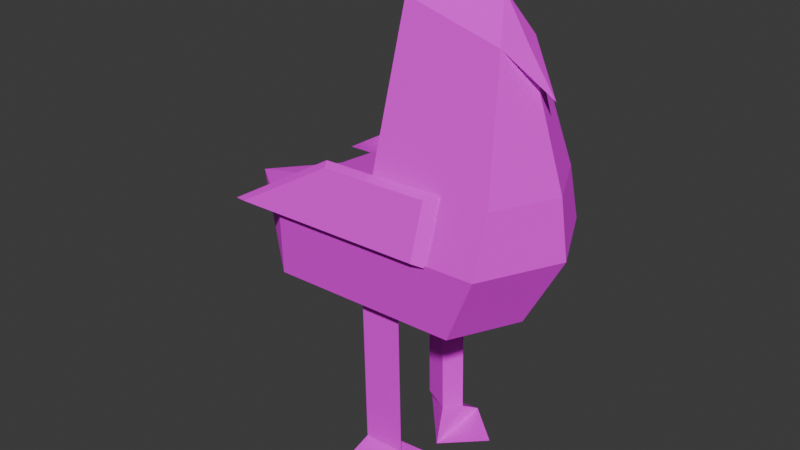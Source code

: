 # Source: geasul.blend  (saved by Blender 5.0.119; exported with 4.5.12 LTS)
import bpy
from mathutils import Matrix  # noqa: F401  (used for matrix-valued properties, if any)

bpy.ops.wm.read_factory_settings(use_empty=True)
scene = bpy.context.scene
scene.name = 'Scene'

# ---- collections
col_collection = bpy.data.collections.new('Collection'); scene.collection.children.link(col_collection)

# ---- images (referenced by path relative to the original .blend; pixels are not part of the script)
import os
ASSET_DIR = os.environ.get("B2B_ASSET_DIR", "")  # directory of the original .blend (textures are referenced by path, not embedded)
HERE = os.path.dirname(os.path.abspath(__file__))  # packed textures are extracted next to this script under _unpacked/

def load_image(name, relpath, width, height, colorspace="sRGB"):
    """Load a texture the original file referenced (path relative to the .blend, or extracted next to this script)."""
    p = next((c for c in (os.path.join(HERE, relpath), os.path.join(ASSET_DIR, relpath)) if relpath and os.path.exists(c)), "")
    if p:
        img = bpy.data.images.load(p, check_existing=True)
        img.name = name
    else:  # same state as the original file: an image datablock whose file is absent (Cycles renders it pink)
        img = bpy.data.images.new(name, width, height)
        img.source = "FILE"
        img.filepath = "//" + (relpath or name)
    img.colorspace_settings.name = colorspace
    return img
img_diorama_pallette_png = load_image('Diorama-Pallette.png', 'Diorama-Pallette.png', 1024, 1024, 'sRGB')

# ---- materials (node trees are filled in below, after node groups)
mat_material_001 = bpy.data.materials.new('Material.001')
mat_material_001.roughness = 0.9513
mat_material_001.metallic = 0.3179

# ---- material node trees
mat_material_001.use_nodes = True; mat_material_001.node_tree.nodes.clear()
_N = mat_material_001.node_tree.nodes; _L = mat_material_001.node_tree.links
n0 = _N.new('ShaderNodeBsdfPrincipled'); n0.name = 'Principled BSDF'; n0.location = (0, 300)
n0.inputs[1].default_value = 0.3179
n0.inputs[2].default_value = 0.9513
n1 = _N.new('ShaderNodeOutputMaterial'); n1.name = 'Material Output'; n1.location = (280, 300)
n2 = _N.new('ShaderNodeTexImage'); n2.name = 'Image Texture'; n2.location = (-480, 300)
n2.image = img_diorama_pallette_png
_L.new(n2.outputs[0], n0.inputs[0])
_L.new(n2.outputs[1], n0.inputs[4])
_L.new(n0.outputs[0], n1.inputs[0])
n1.is_active_output = True

# ---- world
world_world = bpy.data.worlds.new('World'); scene.world = world_world
world_world.use_nodes = True; world_world.node_tree.nodes.clear()
_N = world_world.node_tree.nodes; _L = world_world.node_tree.links
n0 = _N.new('ShaderNodeOutputWorld'); n0.name = 'World Output'; n0.location = (200, 100)
n1 = _N.new('ShaderNodeBackground'); n1.name = 'Background'; n1.location = (-200, 100)
n1.inputs[0].default_value = (0.05088, 0.05088, 0.05088, 1.0)
_L.new(n1.outputs[0], n0.inputs[0])
n0.is_active_output = True
world_world.color = (0.05088, 0.05088, 0.05088)
world_world.sun_shadow_jitter_overblur = 0.0

# ---- meshes
me_cube_033 = bpy.data.meshes.new('Cube.033')
me_cube_033.from_pydata([(-0.3918, -0.4135, -0.5729), (-0.2443, -0.266, 0.4799), (-0.3918, 0.4135, -0.5729), (-0.2443, 0.266, 0.4799), (0.4352, -0.4135, -0.5729), (0.3175, -0.1657, 0.2556), (0.4352, 0.4135, -0.5729), (0.3175, 0.1657, 0.2556), (-0.5975, 4.838e-07, -0.5729), (-0.3767, 1.104e-06, 0.4799), (0.6409, 4.838e-07, -0.5729), (0.3967, 1.767e-06, 0.2327), (0.2229, 1.923e-06, 0.5242), (0.5726, 2.173e-06, -0.03295), (-1.079, -0.5312, -0.9638), (-1.079, 0.5312, -0.9638), (0.4236, -0.5312, -0.9638), (0.4236, 0.5312, -0.9638), (-1.343, -1.926e-07, -0.9638), (0.6879, -1.926e-07, -0.9638), (-0.5788, -0.3345, -1.513), (-0.5788, 0.3346, -1.513), (-0.2841, -0.3345, -1.513), (-0.2841, 0.3346, -1.513), (-1.386, 2.61e-07, -1.458), (0.4085, 2.61e-07, -1.458), (-0.3833, 0.2354, -1.558), (-1.774, 1.49e-07, -1.041), (0.1835, 0.4523, -1.458), (-1.161, 0.4523, -1.458), (-0.3833, -0.2354, -1.558), (-1.161, -0.4523, -1.458), (0.1835, -0.4523, -1.458), (-0.2687, 8.779e-07, -1.667), (-0.2841, 0.3346, -2.563), (-0.5788, 0.3346, -2.563), (-0.3833, 0.2354, -2.57), (-0.5788, -0.3345, -2.563), (-0.2841, -0.3345, -2.563), (-0.3833, -0.2354, -2.57), (-0.2675, 0.4895, -2.662), (-0.629, 0.423, -2.662), (-0.2972, 0.05857, -2.731), (-0.629, -0.423, -2.662), (-0.2675, -0.4895, -2.662), (-0.2972, -0.05857, -2.731), (-0.005181, 0.274, -2.696), (-0.005181, -0.274, -2.696), (-0.7439, -0.4262, -0.5669), (-0.7439, 0.4262, -0.5669), (0.1086, -0.4262, -0.5669), (0.1086, 0.4262, -0.5669), (-1.452, -0.5475, -0.9698), (-1.452, 0.5475, -0.9698), (0.09666, -0.5475, -0.9698), (0.09666, 0.5475, -0.9698), (0.03826, 0.4803, -0.5903), (-0.7153, 0.4803, -0.5903), (-0.7153, -0.4803, -0.5903), (0.03826, -0.4803, -0.5903), (0.02772, 0.5875, -0.9464), (-1.341, 0.5875, -0.9464), (-1.341, -0.5875, -0.9464), (0.02772, -0.5875, -0.9464)], [], [(8, 9, 3, 2), (2, 3, 7, 6), (10, 11, 5, 4), (4, 5, 1, 0), (0, 8, 18, 14), (9, 1, 12), (11, 7, 12), (2, 6, 17, 15), (6, 7, 11, 10), (0, 1, 9, 8), (11, 5, 13), (3, 9, 12), (1, 5, 12), (7, 3, 12), (5, 11, 12), (7, 11, 13), (19, 16, 32, 25), (29, 24, 27), (6, 10, 19, 17), (10, 4, 16, 19), (8, 2, 15, 18), (4, 0, 14, 16), (28, 25, 33), (24, 29, 33), (16, 14, 31, 32), (15, 17, 28, 29), (14, 18, 27), (17, 19, 25, 28), (15, 29, 27), (31, 24, 33), (25, 32, 33), (30, 22, 38, 39), (26, 21, 35, 36), (24, 31, 27), (31, 14, 27), (18, 15, 27), (23, 21, 29, 28), (21, 26, 33, 29), (26, 23, 28, 33), (20, 22, 32, 31), (30, 20, 31, 33), (22, 30, 33, 32), (39, 38, 44, 45), (35, 34, 40, 41), (22, 20, 37, 38), (23, 26, 36, 34), (21, 23, 34, 35), (20, 30, 39, 37), (44, 43, 45), (41, 40, 42), (38, 37, 43, 44), (36, 35, 41, 42), (37, 39, 45, 43), (34, 36, 42, 40), (45, 44, 47), (40, 42, 46), (49, 53, 55, 51), (50, 54, 52, 48), (57, 56, 60, 61), (59, 58, 62, 63), (55, 53, 61, 60), (50, 48, 58, 59), (48, 52, 62, 58), (52, 54, 63, 62), (51, 55, 60, 56), (49, 51, 56, 57), (54, 50, 59, 63), (53, 49, 57, 61)])
me_cube_033.polygons.foreach_set('use_smooth', [True] * 68)
_k = set([(0, 1), (0, 4), (0, 8), (0, 14), (1, 5), (1, 9), (1, 12), (2, 3), (2, 6), (2, 8), (2, 15), (3, 7), (3, 9), (3, 12), (4, 5), (4, 10), (4, 16), (5, 11), (5, 12), (6, 7), (6, 10), (6, 17), (7, 11), (7, 12), (8, 9), (8, 18), (9, 12), (10, 11), (10, 19), (11, 12), (11, 13), (14, 16), (14, 18), (14, 27), (14, 31), (15, 17), (15, 18), (15, 27), (15, 29), (16, 19), (16, 32), (17, 19), (17, 28), (18, 27), (19, 25), (20, 22), (20, 30), (20, 37), (21, 23), (21, 26), (21, 35), (22, 30), (22, 38), (23, 26), (23, 34), (24, 27), (24, 29), (24, 31), (24, 33), (25, 28), (25, 32), (25, 33), (26, 36), (27, 29), (27, 31), (28, 29), (28, 33), (29, 33), (30, 39), (31, 32), (31, 33), (32, 33), (34, 35), (34, 36), (34, 40), (35, 36), (35, 41), (36, 42), (37, 38), (37, 39), (37, 43), (38, 39), (38, 44), (39, 45), (40, 41), (40, 42), (41, 42), (43, 44), (43, 45), (44, 45), (48, 50), (48, 52), (48, 58), (49, 51), (49, 53), (49, 57), (50, 54), (50, 59), (51, 55), (51, 56), (52, 54), (52, 62), (53, 55), (53, 61), (54, 63), (55, 60), (56, 57), (56, 60), (57, 61), (58, 59), (58, 62), (59, 63), (60, 61), (62, 63)])
me_cube_033.attributes.new('sharp_edge', 'BOOLEAN', 'EDGE').data.foreach_set('value', [ (min(e.vertices), max(e.vertices)) in _k for e in me_cube_033.edges])
_uv = me_cube_033.uv_layers.new(name='UVMap')
_uv.uv.foreach_set('vector', [0.706, 0.1425, 0.7176, 0.1425, 0.7176, 0.1482, 0.706, 0.1482, 0.706, 0.1482, 0.7176, 0.1482, 0.7176, 0.1598, 0.706, 0.1598, 0.706, 0.1656, 0.7176, 0.1656, 0.7176, 0.1714, 0.706, 0.1714, 0.706, 0.1714, 0.7176, 0.1714, 0.7176, 0.183, 0.706, 0.183, 0.706, 0.1367, 0.706, 0.1425, 0.706, 0.1425, 0.706, 0.1367, 0.7176, 0.1425, 0.7176, 0.1367, 0.7176, 0.1425, 0.9085, 0.08622, 0.9109, 0.09121, 0.9083, 0.1105, 0.706, 0.1482, 0.706, 0.1598, 0.706, 0.1598, 0.706, 0.1482, 0.706, 0.1598, 0.7176, 0.1598, 0.7176, 0.1656, 0.706, 0.1656, 0.706, 0.1367, 0.7176, 0.1367, 0.7176, 0.1425, 0.706, 0.1425, 0.9085, 0.08622, 0.9062, 0.09009, 0.9087, 0.06334, 0.7176, 0.1482, 0.7176, 0.1425, 0.7176, 0.1482, 0.9039, 0.1105, 0.9062, 0.09009, 0.9083, 0.1105, 0.9109, 0.09121, 0.9127, 0.1126, 0.9083, 0.1105, 0.9062, 0.09009, 0.9085, 0.08622, 0.9083, 0.1105, 0.9109, 0.09121, 0.9085, 0.08622, 0.9087, 0.06334, 0.706, 0.1656, 0.706, 0.1714, 0.706, 0.1714, 0.706, 0.1656, 0.706, 0.1482, 0.706, 0.1425, 0.706, 0.1482, 0.706, 0.1598, 0.706, 0.1656, 0.706, 0.1656, 0.706, 0.1598, 0.706, 0.1656, 0.706, 0.1714, 0.706, 0.1714, 0.706, 0.1656, 0.706, 0.1425, 0.706, 0.1482, 0.706, 0.1482, 0.706, 0.1425, 0.706, 0.1714, 0.706, 0.183, 0.706, 0.183, 0.706, 0.1714, 0.706, 0.1598, 0.706, 0.1656, 0.706, 0.1598, 0.706, 0.1425, 0.706, 0.1482, 0.706, 0.1425, 0.706, 0.1714, 0.706, 0.183, 0.706, 0.183, 0.706, 0.1714, 0.706, 0.1482, 0.706, 0.1598, 0.706, 0.1598, 0.706, 0.1482, 0.706, 0.1367, 0.706, 0.1425, 0.706, 0.1367, 0.706, 0.1598, 0.706, 0.1656, 0.706, 0.1656, 0.706, 0.1598, 0.706, 0.1482, 0.706, 0.1482, 0.706, 0.1482, 0.706, 0.1367, 0.706, 0.1425, 0.706, 0.1367, 0.706, 0.1656, 0.706, 0.1714, 0.706, 0.1656, 0.7801, 0.7174, 0.7801, 0.7174, 0.7801, 0.7174, 0.7801, 0.7174, 0.7801, 0.6942, 0.7801, 0.6942, 0.7801, 0.6942, 0.7801, 0.6942, 0.706, 0.1425, 0.706, 0.1367, 0.706, 0.1425, 0.706, 0.183, 0.706, 0.183, 0.706, 0.183, 0.706, 0.1425, 0.706, 0.1482, 0.706, 0.1425, 0.706, 0.1598, 0.706, 0.1482, 0.706, 0.1482, 0.706, 0.1598, 0.706, 0.1482, 0.706, 0.1482, 0.706, 0.1482, 0.706, 0.1482, 0.706, 0.1482, 0.706, 0.1598, 0.706, 0.1598, 0.706, 0.1482, 0.706, 0.183, 0.706, 0.1714, 0.706, 0.1714, 0.706, 0.183, 0.706, 0.1714, 0.706, 0.183, 0.706, 0.183, 0.706, 0.1714, 0.706, 0.1714, 0.706, 0.1714, 0.706, 0.1714, 0.706, 0.1714, 0.7801, 0.7174, 0.7801, 0.7174, 0.7801, 0.7174, 0.7801, 0.7174, 0.7801, 0.6942, 0.7801, 0.7058, 0.7801, 0.7058, 0.7801, 0.6942, 0.7801, 0.7174, 0.7801, 0.7289, 0.7801, 0.7289, 0.7801, 0.7174, 0.7801, 0.7058, 0.7801, 0.6942, 0.7801, 0.6942, 0.7801, 0.7058, 0.7801, 0.6942, 0.7801, 0.7058, 0.7801, 0.7058, 0.7801, 0.6942, 0.7801, 0.7289, 0.7801, 0.7174, 0.7801, 0.7174, 0.7801, 0.7289, 0.7801, 0.7174, 0.7801, 0.7289, 0.7801, 0.7174, 0.7801, 0.6942, 0.7801, 0.7058, 0.7801, 0.6942, 0.7801, 0.7174, 0.7801, 0.7289, 0.7801, 0.7289, 0.7801, 0.7174, 0.7801, 0.6942, 0.7801, 0.6942, 0.7801, 0.6942, 0.7801, 0.6942, 0.7801, 0.7289, 0.7801, 0.7174, 0.7801, 0.7174, 0.7801, 0.7289, 0.7801, 0.7058, 0.7801, 0.6942, 0.7801, 0.6942, 0.7801, 0.7058, 0.7801, 0.7174, 0.7801, 0.7174, 0.7801, 0.7174, 0.7801, 0.7058, 0.7801, 0.6942, 0.7801, 0.7058, 0.7041, 0.5821, 0.7041, 0.5821, 0.7041, 0.5937, 0.7041, 0.5937, 0.7041, 0.6053, 0.7041, 0.6053, 0.7041, 0.6169, 0.7041, 0.6169, 0.7041, 0.5821, 0.7041, 0.5937, 0.7041, 0.5937, 0.7041, 0.5821, 0.7041, 0.6053, 0.7041, 0.6169, 0.7041, 0.6169, 0.7041, 0.6053, 0.7041, 0.5937, 0.7041, 0.5821, 0.7041, 0.5821, 0.7041, 0.5937, 0.7041, 0.6053, 0.7041, 0.6169, 0.7041, 0.6169, 0.7041, 0.6053, 0.7041, 0.6169, 0.7041, 0.6169, 0.7041, 0.6169, 0.7041, 0.6169, 0.7041, 0.6169, 0.7041, 0.6053, 0.7041, 0.6053, 0.7041, 0.6169, 0.7041, 0.5937, 0.7041, 0.5937, 0.7041, 0.5937, 0.7041, 0.5937, 0.7041, 0.5821, 0.7041, 0.5937, 0.7041, 0.5937, 0.7041, 0.5821, 0.7041, 0.6053, 0.7041, 0.6053, 0.7041, 0.6053, 0.7041, 0.6053, 0.7041, 0.5821, 0.7041, 0.5821, 0.7041, 0.5821, 0.7041, 0.5821])
me_cube_033.materials.append(mat_material_001)
me_cube_033.update()
me_cube_033.normals_split_custom_set([tuple(v) for v in zip(*[iter([-0.88, 0.4377, 0.1846, -0.88, 0.4377, 0.1846, -0.88, 0.4377, 0.1846, -0.88, 0.4377, 0.1846, 0.1031, 0.9737, 0.203, 0.1031, 0.9737, 0.203, 0.1031, 0.9737, 0.203, 0.1031, 0.9737, 0.203, 0.8713, -0.4184, 0.2564, 0.8713, -0.4184, 0.2564, 0.8713, -0.4184, 0.2564, 0.8713, -0.4184, 0.2564, 0.1031, -0.9737, 0.203, 0.1031, -0.9737, 0.203, 0.1031, -0.9737, 0.203, 0.1031, -0.9737, 0.203, -0.4524, -0.2251, 0.8629, -0.4524, -0.2251, 0.8629, -0.4524, -0.2251, 0.8629, -0.4524, -0.2251, 0.8629, -0.07362, -0.03662, 0.9966, -0.07362, -0.03662, 0.9966, -0.07362, -0.03662, 0.9966, 0.8134, 0.3214, 0.4849, 0.8134, 0.3214, 0.4849, 0.8134, 0.3214, 0.4849, 0.0, 0.9576, 0.2883, 0.0, 0.9576, 0.2883, 0.0, 0.9576, 0.2883, 0.0, 0.9576, 0.2883, 0.8713, 0.4184, 0.2564, 0.8713, 0.4184, 0.2564, 0.8713, 0.4184, 0.2564, 0.8713, 0.4184, 0.2564, -0.88, -0.4377, 0.1846, -0.88, -0.4377, 0.1846, -0.88, -0.4377, 0.1846, -0.88, -0.4377, 0.1846, 0.7937, -0.3064, 0.5255, 0.7937, -0.3064, 0.5255, 0.7937, -0.3064, 0.5255, -0.07362, 0.03662, 0.9966, -0.07362, 0.03662, 0.9966, -0.07362, 0.03662, 0.9966, 0.3615, -0.7312, 0.5785, 0.3615, -0.7312, 0.5785, 0.3615, -0.7312, 0.5785, 0.3615, 0.7312, 0.5785, 0.3615, 0.7312, 0.5785, 0.3615, 0.7312, 0.5785, 0.8134, -0.3214, 0.4849, 0.8134, -0.3214, 0.4849, 0.8134, -0.3214, 0.4849, 0.7937, 0.3064, 0.5255, 0.7937, 0.3064, 0.5255, 0.7937, 0.3064, 0.5255, 0.799, -0.3974, -0.4513, 0.799, -0.3974, -0.4513, 0.799, -0.3974, -0.4513, 0.799, -0.3974, -0.4513, -0.6885, 0.3425, -0.6392, -0.6885, 0.3425, -0.6392, -0.6885, 0.3425, -0.6392, 0.8902, 0.4428, 0.107, 0.8902, 0.4428, 0.107, 0.8902, 0.4428, 0.107, 0.8902, 0.4428, 0.107, 0.8902, -0.4428, 0.107, 0.8902, -0.4428, 0.107, 0.8902, -0.4428, 0.107, 0.8902, -0.4428, 0.107, -0.4524, 0.2251, 0.8629, -0.4524, 0.2251, 0.8629, -0.4524, 0.2251, 0.8629, -0.4524, 0.2251, 0.8629, 0.0, -0.9576, 0.2883, 0.0, -0.9576, 0.2883, 0.0, -0.9576, 0.2883, 0.0, -0.9576, 0.2883, 0.2914, 0.1449, -0.9456, 0.2914, 0.1449, -0.9456, 0.2914, 0.1449, -0.9456, -0.1828, 0.09095, -0.9789, -0.1828, 0.09095, -0.9789, -0.1828, 0.09095, -0.9789, 0.0, -0.9875, -0.1576, 0.0, -0.9875, -0.1576, 0.0, -0.9875, -0.1576, 0.0, -0.9875, -0.1576, 0.0, 0.9875, -0.1576, 0.0, 0.9875, -0.1576, 0.0, 0.9875, -0.1576, 0.0, 0.9875, -0.1576, -0.1751, -0.08712, 0.9807, -0.1751, -0.08712, 0.9807, -0.1751, -0.08712, 0.9807, 0.799, 0.3974, -0.4513, 0.799, 0.3974, -0.4513, 0.799, 0.3974, -0.4513, 0.799, 0.3974, -0.4513, -0.6052, 0.7956, -0.02621, -0.6052, 0.7956, -0.02621, -0.6052, 0.7956, -0.02621, -0.1828, -0.09095, -0.9789, -0.1828, -0.09095, -0.9789, -0.1828, -0.09095, -0.9789, 0.2914, -0.1449, -0.9456, 0.2914, -0.1449, -0.9456, 0.2914, -0.1449, -0.9456, 0.7071, 0.7071, 0.0, 0.7071, 0.7071, 0.0, 0.7071, 0.7071, 0.0, 0.7071, 0.7071, 0.0, -0.4521, -0.892, 0.0, -0.4521, -0.892, 0.0, -0.4521, -0.892, 0.0, -0.4521, -0.892, 0.0, -0.6885, -0.3425, -0.6392, -0.6885, -0.3425, -0.6392, -0.6885, -0.3425, -0.6392, -0.6052, -0.7956, -0.02621, -0.6052, -0.7956, -0.02621, -0.6052, -0.7956, -0.02621, -0.1751, 0.08712, 0.9807, -0.1751, 0.08712, 0.9807, -0.1751, 0.08712, 0.9807, -2.654e-07, 0.419, -0.908, 5.541e-07, 0.419, -0.908, 6.391e-07, 0.419, -0.908, -3.79e-07, 0.419, -0.908, 5.541e-07, 0.419, -0.908, 3.757e-07, 0.419, -0.908, 4.314e-08, 0.419, -0.908, 6.391e-07, 0.419, -0.908, 3.757e-07, 0.419, -0.908, -2.654e-07, 0.419, -0.908, -3.79e-07, 0.419, -0.908, 4.314e-08, 0.419, -0.908, 0.0, -0.419, -0.908, 0.0, -0.419, -0.908, 0.0, -0.419, -0.908, 0.0, -0.419, -0.908, 0.0, -0.419, -0.908, 0.0, -0.419, -0.908, 0.0, -0.419, -0.908, 0.0, -0.419, -0.908, 0.0, -0.419, -0.908, 0.0, -0.419, -0.908, 0.0, -0.419, -0.908, 0.0, -0.419, -0.908, 0.8873, 0.2694, 0.3742, 0.8873, 0.2694, 0.3742, 0.8873, 0.2694, 0.3742, 0.8873, 0.2694, 0.3742, -0.06298, 0.6217, 0.7807, -0.06298, 0.6217, 0.7807, -0.06298, 0.6217, 0.7807, -0.06298, 0.6217, 0.7807, 0.0, -1.0, 0.0, 0.0, -1.0, 0.0, 0.0, -1.0, 0.0, 0.0, -1.0, 0.0, 0.7071, -0.7071, 0.0, 0.7071, -0.7071, 0.0, 0.7071, -0.7071, 0.0, 0.7071, -0.7071, 0.0, 0.0, 1.0, 0.0, 0.0, 1.0, 0.0, 0.0, 1.0, 0.0, 0.0, 1.0, 0.0, -0.4521, 0.892, 0.0, -0.4521, 0.892, 0.0, -0.4521, 0.892, 0.0, -0.4521, 0.892, 0.0, -0.02959, -0.1609, -0.9865, -0.02959, -0.1609, -0.9865, -0.02959, -0.1609, -0.9865, -0.02959, 0.1609, -0.9865, -0.02959, 0.1609, -0.9865, -0.02959, 0.1609, -0.9865, -0.06298, -0.6217, 0.7807, -0.06298, -0.6217, 0.7807, -0.06298, -0.6217, 0.7807, -0.06298, -0.6217, 0.7807, -0.637, -0.7523, 0.1684, -0.637, -0.7523, 0.1684, -0.637, -0.7523, 0.1684, -0.637, -0.7523, 0.1684, -0.637, 0.7523, 0.1684, -0.637, 0.7523, 0.1684, -0.637, 0.7523, 0.1684, -0.637, 0.7523, 0.1684, 0.8873, -0.2694, 0.3742, 0.8873, -0.2694, 0.3742, 0.8873, -0.2694, 0.3742, 0.8873, -0.2694, 0.3742, 9.855e-07, 0.159, 0.9873, 9.855e-07, 0.159, 0.9873, 9.855e-07, 0.159, 0.9873, 0.0, -0.159, 0.9873, 0.0, -0.159, 0.9873, 0.0, -0.159, 0.9873, 0.0, -0.9576, -0.2883, 0.0, -0.9576, -0.2883, 0.0, -0.9576, -0.2883, 0.0, -0.9576, -0.2883, 0.0, 0.9576, -0.2883, 0.0, 0.9576, -0.2883, 0.0, 0.9576, -0.2883, 0.0, 0.9576, -0.2883, 0.0, 0.9576, 0.2883, 0.0, 0.9576, 0.2883, 0.0, 0.9576, 0.2883, 0.0, 0.9576, 0.2883, 0.0, -0.9576, 0.2883, 0.0, -0.9576, 0.2883, 0.0, -0.9576, 0.2883, 0.0, -0.9576, 0.2883, 0.0, 0.504, -0.8637, 0.0, 0.504, -0.8637, 0.0, 0.504, -0.8637, 0.0, 0.504, -0.8637, 0.0, -0.3964, 0.9181, 0.0, -0.3964, 0.9181, 0.0, -0.3964, 0.9181, 0.0, -0.3964, 0.9181, -0.3527, -0.5216, 0.7769, -0.3527, -0.5216, 0.7769, -0.3527, -0.5216, 0.7769, -0.3527, -0.5216, 0.7769, 0.0, -0.504, -0.8637, 0.0, -0.504, -0.8637, 0.0, -0.504, -0.8637, 0.0, -0.504, -0.8637, 0.5455, 0.8068, 0.2267, 0.5455, 0.8068, 0.2267, 0.5455, 0.8068, 0.2267, 0.5455, 0.8068, 0.2267, 0.0, 0.3964, 0.9181, 0.0, 0.3964, 0.9181, 0.0, 0.3964, 0.9181, 0.0, 0.3964, 0.9181, 0.5455, -0.8068, 0.2267, 0.5455, -0.8068, 0.2267, 0.5455, -0.8068, 0.2267, 0.5455, -0.8068, 0.2267, -0.3527, 0.5216, 0.7769, -0.3527, 0.5216, 0.7769, -0.3527, 0.5216, 0.7769, -0.3527, 0.5216, 0.7769])] * 3)])

# ---- objects
ob_cube_050 = bpy.data.objects.new('Cube.050', me_cube_033)

# ---- transforms, parenting, visibility, modifiers, constraints
ob_cube_050.location = (0.0, 0.0, 2.698)
ob_cube_050.rotation_euler = (-0.001261, -0.02329, -0.005634)

# ---- collection membership
col_collection.objects.link(ob_cube_050)

# ---- scene / render settings (as saved in the file)
scene.frame_start = 1; scene.frame_end = 250; scene.frame_set(1)
scene.render.engine = 'BLENDER_EEVEE_NEXT'
scene.render.bake_bias = 0.0
scene.render.bake_samples = 0
scene.cycles.sampling_pattern = 'TABULATED_SOBOL'
scene.eevee.use_volume_custom_range = False
bpy.context.view_layer.update()

# ---- added for rendering (the .blend has no active camera and no usable light): camera, sun
cam_auto = bpy.data.cameras.new('AutoCamera')
cam_auto.lens = 50.0
cam_auto.sensor_width = 36.0
cam_auto.clip_end = 1000.0
ob_auto_camera = bpy.data.objects.new('AutoCamera', cam_auto)
scene.collection.objects.link(ob_auto_camera)
ob_auto_camera.location = (3.50212, -4.8215, 4.79785)
ob_auto_camera.rotation_euler = (1.09748, -7.21219e-08, 0.694738)
scene.camera = ob_auto_camera
light_auto_sun = bpy.data.lights.new('AutoSun', 'SUN')
light_auto_sun.energy = 3.0
light_auto_sun.angle = 0.0523599
ob_auto_sun = bpy.data.objects.new('AutoSun', light_auto_sun)
scene.collection.objects.link(ob_auto_sun)
ob_auto_sun.rotation_euler = (0.872665, 0.174533, 0.523599)
bpy.context.view_layer.update()
